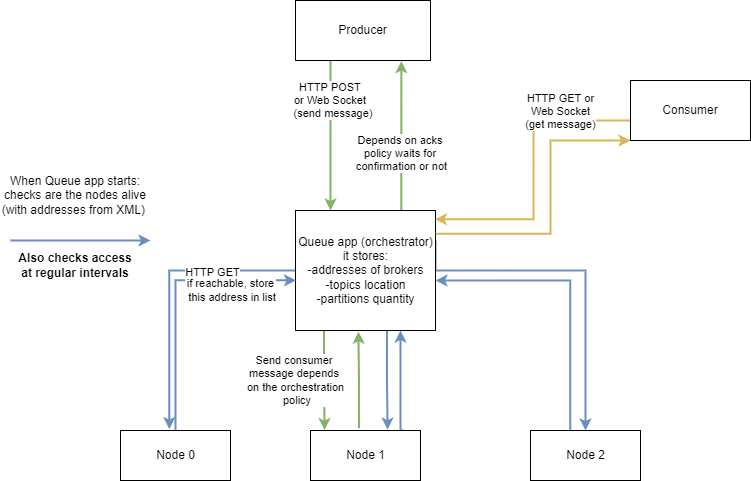

The diagram above was exported from draw.io. Its source (the exported page's mxGraphModel, read from the mxfile embedded in the PNG):
<mxGraphModel dx="1221" dy="1813" grid="1" gridSize="10" guides="1" tooltips="1" connect="1" arrows="1" fold="1" page="1" pageScale="1" pageWidth="827" pageHeight="1169" math="0" shadow="0">
  <root>
    <mxCell id="0" />
    <mxCell id="1" parent="0" />
    <mxCell id="YdTE7pJ3bkLlEvesYsDJ-5" style="edgeStyle=orthogonalEdgeStyle;rounded=0;orthogonalLoop=1;jettySize=auto;html=1;exitX=1;exitY=0.25;exitDx=0;exitDy=0;entryX=0.5;entryY=0;entryDx=0;entryDy=0;strokeWidth=2;fillColor=#dae8fc;strokeColor=#6c8ebf;" edge="1" parent="1" source="YdTE7pJ3bkLlEvesYsDJ-1" target="YdTE7pJ3bkLlEvesYsDJ-4">
      <mxGeometry relative="1" as="geometry">
        <Array as="points">
          <mxPoint x="445" y="110" />
          <mxPoint x="595" y="110" />
        </Array>
      </mxGeometry>
    </mxCell>
    <mxCell id="YdTE7pJ3bkLlEvesYsDJ-6" style="edgeStyle=orthogonalEdgeStyle;rounded=0;orthogonalLoop=1;jettySize=auto;html=1;exitX=0.654;exitY=1.005;exitDx=0;exitDy=0;entryX=0.701;entryY=-0.018;entryDx=0;entryDy=0;fillColor=#dae8fc;strokeColor=#6c8ebf;strokeWidth=2;exitPerimeter=0;entryPerimeter=0;" edge="1" parent="1" source="YdTE7pJ3bkLlEvesYsDJ-1" target="YdTE7pJ3bkLlEvesYsDJ-3">
      <mxGeometry relative="1" as="geometry" />
    </mxCell>
    <mxCell id="YdTE7pJ3bkLlEvesYsDJ-7" style="edgeStyle=orthogonalEdgeStyle;rounded=0;orthogonalLoop=1;jettySize=auto;html=1;exitX=0;exitY=0.5;exitDx=0;exitDy=0;entryX=0.444;entryY=-0.028;entryDx=0;entryDy=0;entryPerimeter=0;fillColor=#dae8fc;strokeColor=#6c8ebf;strokeWidth=2;" edge="1" parent="1" source="YdTE7pJ3bkLlEvesYsDJ-1" target="YdTE7pJ3bkLlEvesYsDJ-2">
      <mxGeometry relative="1" as="geometry" />
    </mxCell>
    <mxCell id="YdTE7pJ3bkLlEvesYsDJ-16" value="HTTP GET" style="edgeLabel;html=1;align=center;verticalAlign=middle;resizable=0;points=[];" vertex="1" connectable="0" parent="YdTE7pJ3bkLlEvesYsDJ-7">
      <mxGeometry x="-0.4101" y="1" relative="1" as="geometry">
        <mxPoint as="offset" />
      </mxGeometry>
    </mxCell>
    <mxCell id="YdTE7pJ3bkLlEvesYsDJ-23" style="edgeStyle=orthogonalEdgeStyle;rounded=0;orthogonalLoop=1;jettySize=auto;html=1;exitX=0.75;exitY=0;exitDx=0;exitDy=0;strokeWidth=2;entryX=0.784;entryY=1.01;entryDx=0;entryDy=0;entryPerimeter=0;fillColor=#d5e8d4;strokeColor=#82b366;" edge="1" parent="1" source="YdTE7pJ3bkLlEvesYsDJ-1" target="YdTE7pJ3bkLlEvesYsDJ-18">
      <mxGeometry relative="1" as="geometry">
        <mxPoint x="410" y="-90" as="targetPoint" />
        <Array as="points">
          <mxPoint x="410" y="-100" />
          <mxPoint x="411" y="-100" />
        </Array>
      </mxGeometry>
    </mxCell>
    <mxCell id="YdTE7pJ3bkLlEvesYsDJ-24" value="Depends on acks &lt;br&gt;policy waits for &lt;br&gt;confirmation or not" style="edgeLabel;html=1;align=center;verticalAlign=middle;resizable=0;points=[];" vertex="1" connectable="0" parent="YdTE7pJ3bkLlEvesYsDJ-23">
      <mxGeometry x="0.1959" relative="1" as="geometry">
        <mxPoint y="31" as="offset" />
      </mxGeometry>
    </mxCell>
    <mxCell id="YdTE7pJ3bkLlEvesYsDJ-25" style="edgeStyle=orthogonalEdgeStyle;rounded=0;orthogonalLoop=1;jettySize=auto;html=1;exitX=0.204;exitY=0.995;exitDx=0;exitDy=0;entryX=0.128;entryY=-0.009;entryDx=0;entryDy=0;entryPerimeter=0;strokeWidth=2;exitPerimeter=0;fillColor=#d5e8d4;strokeColor=#82b366;" edge="1" parent="1" source="YdTE7pJ3bkLlEvesYsDJ-1" target="YdTE7pJ3bkLlEvesYsDJ-3">
      <mxGeometry relative="1" as="geometry" />
    </mxCell>
    <mxCell id="YdTE7pJ3bkLlEvesYsDJ-27" value="Send consumer &lt;br&gt;message depends &lt;br&gt;on the orchestration&lt;br&gt;&amp;nbsp;policy" style="edgeLabel;html=1;align=center;verticalAlign=middle;resizable=0;points=[];" vertex="1" connectable="0" parent="YdTE7pJ3bkLlEvesYsDJ-25">
      <mxGeometry x="-0.3542" y="1" relative="1" as="geometry">
        <mxPoint x="-30" y="18" as="offset" />
      </mxGeometry>
    </mxCell>
    <mxCell id="YdTE7pJ3bkLlEvesYsDJ-1" value="Queue app (orchestrator)&lt;br&gt;it stores:&lt;br&gt;-addresses of brokers&lt;br&gt;-topics location&lt;br&gt;-partitions quantity&lt;br&gt;" style="html=1;" vertex="1" parent="1">
      <mxGeometry x="305" y="50" width="140" height="120" as="geometry" />
    </mxCell>
    <mxCell id="YdTE7pJ3bkLlEvesYsDJ-9" style="edgeStyle=orthogonalEdgeStyle;rounded=0;orthogonalLoop=1;jettySize=auto;html=1;exitX=0.5;exitY=0;exitDx=0;exitDy=0;fillColor=#dae8fc;strokeColor=#6c8ebf;strokeWidth=2;entryX=0.004;entryY=0.582;entryDx=0;entryDy=0;entryPerimeter=0;" edge="1" parent="1">
      <mxGeometry relative="1" as="geometry">
        <mxPoint x="185" y="270" as="sourcePoint" />
        <mxPoint x="305.56000000000006" y="119.83999999999997" as="targetPoint" />
        <Array as="points">
          <mxPoint x="185" y="120" />
        </Array>
      </mxGeometry>
    </mxCell>
    <mxCell id="YdTE7pJ3bkLlEvesYsDJ-17" value="if reachable, store&lt;br&gt;&amp;nbsp;this address in list" style="edgeLabel;html=1;align=center;verticalAlign=middle;resizable=0;points=[];" vertex="1" connectable="0" parent="YdTE7pJ3bkLlEvesYsDJ-9">
      <mxGeometry x="0.3237" y="-3" relative="1" as="geometry">
        <mxPoint x="26" y="7" as="offset" />
      </mxGeometry>
    </mxCell>
    <mxCell id="YdTE7pJ3bkLlEvesYsDJ-2" value="Node 0" style="html=1;" vertex="1" parent="1">
      <mxGeometry x="130" y="270" width="110" height="50" as="geometry" />
    </mxCell>
    <mxCell id="YdTE7pJ3bkLlEvesYsDJ-10" style="edgeStyle=orthogonalEdgeStyle;rounded=0;orthogonalLoop=1;jettySize=auto;html=1;exitX=0.844;exitY=-0.005;exitDx=0;exitDy=0;entryX=0.75;entryY=1;entryDx=0;entryDy=0;exitPerimeter=0;fillColor=#dae8fc;strokeColor=#6c8ebf;strokeWidth=2;" edge="1" parent="1" source="YdTE7pJ3bkLlEvesYsDJ-3" target="YdTE7pJ3bkLlEvesYsDJ-1">
      <mxGeometry relative="1" as="geometry">
        <Array as="points">
          <mxPoint x="410" y="270" />
        </Array>
      </mxGeometry>
    </mxCell>
    <mxCell id="YdTE7pJ3bkLlEvesYsDJ-26" style="edgeStyle=orthogonalEdgeStyle;rounded=0;orthogonalLoop=1;jettySize=auto;html=1;exitX=0.44;exitY=-0.043;exitDx=0;exitDy=0;entryX=0.45;entryY=1.01;entryDx=0;entryDy=0;entryPerimeter=0;strokeWidth=2;exitPerimeter=0;fillColor=#d5e8d4;strokeColor=#82b366;" edge="1" parent="1" source="YdTE7pJ3bkLlEvesYsDJ-3" target="YdTE7pJ3bkLlEvesYsDJ-1">
      <mxGeometry relative="1" as="geometry" />
    </mxCell>
    <mxCell id="YdTE7pJ3bkLlEvesYsDJ-3" value="Node 1" style="html=1;" vertex="1" parent="1">
      <mxGeometry x="320" y="270" width="110" height="50" as="geometry" />
    </mxCell>
    <mxCell id="YdTE7pJ3bkLlEvesYsDJ-11" style="edgeStyle=orthogonalEdgeStyle;rounded=0;orthogonalLoop=1;jettySize=auto;html=1;exitX=0.362;exitY=0.007;exitDx=0;exitDy=0;strokeWidth=2;fillColor=#dae8fc;strokeColor=#6c8ebf;exitPerimeter=0;" edge="1" parent="1" source="YdTE7pJ3bkLlEvesYsDJ-4">
      <mxGeometry relative="1" as="geometry">
        <mxPoint x="445" y="120" as="targetPoint" />
        <Array as="points">
          <mxPoint x="580" y="120" />
        </Array>
      </mxGeometry>
    </mxCell>
    <mxCell id="YdTE7pJ3bkLlEvesYsDJ-4" value="Node 2" style="html=1;" vertex="1" parent="1">
      <mxGeometry x="540" y="270" width="110" height="50" as="geometry" />
    </mxCell>
    <mxCell id="YdTE7pJ3bkLlEvesYsDJ-12" style="edgeStyle=orthogonalEdgeStyle;rounded=0;orthogonalLoop=1;jettySize=auto;html=1;fillColor=#dae8fc;strokeColor=#6c8ebf;strokeWidth=2;" edge="1" parent="1">
      <mxGeometry relative="1" as="geometry">
        <mxPoint x="20" y="80" as="sourcePoint" />
        <mxPoint x="160" y="80" as="targetPoint" />
        <Array as="points">
          <mxPoint x="150" y="80" />
          <mxPoint x="150" y="80" />
        </Array>
      </mxGeometry>
    </mxCell>
    <mxCell id="YdTE7pJ3bkLlEvesYsDJ-13" value="When Queue app starts:&lt;br&gt;checks are the nodes alive (with addresses from XML)&amp;nbsp;" style="text;html=1;strokeColor=none;fillColor=none;align=center;verticalAlign=middle;whiteSpace=wrap;rounded=0;" vertex="1" parent="1">
      <mxGeometry x="10" width="150" height="70" as="geometry" />
    </mxCell>
    <mxCell id="YdTE7pJ3bkLlEvesYsDJ-20" style="edgeStyle=orthogonalEdgeStyle;rounded=0;orthogonalLoop=1;jettySize=auto;html=1;exitX=0.25;exitY=1;exitDx=0;exitDy=0;entryX=0.25;entryY=0;entryDx=0;entryDy=0;strokeWidth=2;fillColor=#d5e8d4;strokeColor=#82b366;" edge="1" parent="1" source="YdTE7pJ3bkLlEvesYsDJ-18" target="YdTE7pJ3bkLlEvesYsDJ-1">
      <mxGeometry relative="1" as="geometry">
        <Array as="points">
          <mxPoint x="340" y="-100" />
        </Array>
      </mxGeometry>
    </mxCell>
    <mxCell id="YdTE7pJ3bkLlEvesYsDJ-22" value="HTTP POST &lt;br&gt;or Web Socket&amp;nbsp;&lt;br&gt;&amp;nbsp;(send message)" style="edgeLabel;html=1;align=center;verticalAlign=middle;resizable=0;points=[];" vertex="1" connectable="0" parent="YdTE7pJ3bkLlEvesYsDJ-20">
      <mxGeometry x="-0.2842" y="-2" relative="1" as="geometry">
        <mxPoint x="2" y="-13" as="offset" />
      </mxGeometry>
    </mxCell>
    <mxCell id="YdTE7pJ3bkLlEvesYsDJ-18" value="Producer" style="rounded=0;whiteSpace=wrap;html=1;" vertex="1" parent="1">
      <mxGeometry x="305" y="-160" width="135" height="60" as="geometry" />
    </mxCell>
    <mxCell id="YdTE7pJ3bkLlEvesYsDJ-28" style="edgeStyle=orthogonalEdgeStyle;rounded=0;orthogonalLoop=1;jettySize=auto;html=1;exitX=-0.003;exitY=0.647;exitDx=0;exitDy=0;entryX=0.996;entryY=0.073;entryDx=0;entryDy=0;entryPerimeter=0;strokeWidth=2;exitPerimeter=0;fillColor=#fff2cc;strokeColor=#d6b656;" edge="1" parent="1" source="YdTE7pJ3bkLlEvesYsDJ-19" target="YdTE7pJ3bkLlEvesYsDJ-1">
      <mxGeometry relative="1" as="geometry">
        <Array as="points">
          <mxPoint x="640" y="-40" />
          <mxPoint x="543" y="-40" />
          <mxPoint x="543" y="59" />
        </Array>
      </mxGeometry>
    </mxCell>
    <mxCell id="YdTE7pJ3bkLlEvesYsDJ-30" value="HTTP GET or&lt;br&gt;Web Socket&lt;br&gt;(get message)" style="edgeLabel;html=1;align=center;verticalAlign=middle;resizable=0;points=[];" vertex="1" connectable="0" parent="YdTE7pJ3bkLlEvesYsDJ-28">
      <mxGeometry x="-0.4567" y="-2" relative="1" as="geometry">
        <mxPoint x="9" y="-8" as="offset" />
      </mxGeometry>
    </mxCell>
    <mxCell id="YdTE7pJ3bkLlEvesYsDJ-29" style="edgeStyle=orthogonalEdgeStyle;rounded=0;orthogonalLoop=1;jettySize=auto;html=1;exitX=1.001;exitY=0.193;exitDx=0;exitDy=0;entryX=0;entryY=1;entryDx=0;entryDy=0;strokeWidth=2;exitPerimeter=0;fillColor=#fff2cc;strokeColor=#d6b656;" edge="1" parent="1" source="YdTE7pJ3bkLlEvesYsDJ-1" target="YdTE7pJ3bkLlEvesYsDJ-19">
      <mxGeometry relative="1" as="geometry">
        <Array as="points">
          <mxPoint x="560" y="73" />
          <mxPoint x="560" y="-20" />
        </Array>
      </mxGeometry>
    </mxCell>
    <mxCell id="YdTE7pJ3bkLlEvesYsDJ-19" value="Consumer" style="rounded=0;whiteSpace=wrap;html=1;" vertex="1" parent="1">
      <mxGeometry x="640" y="-80" width="120" height="60" as="geometry" />
    </mxCell>
    <mxCell id="YdTE7pJ3bkLlEvesYsDJ-21" value="&lt;b&gt;Also checks access at regular intervals&lt;/b&gt;" style="text;html=1;strokeColor=none;fillColor=none;align=center;verticalAlign=middle;whiteSpace=wrap;rounded=0;" vertex="1" parent="1">
      <mxGeometry x="25" y="90" width="120" height="30" as="geometry" />
    </mxCell>
  </root>
</mxGraphModel>